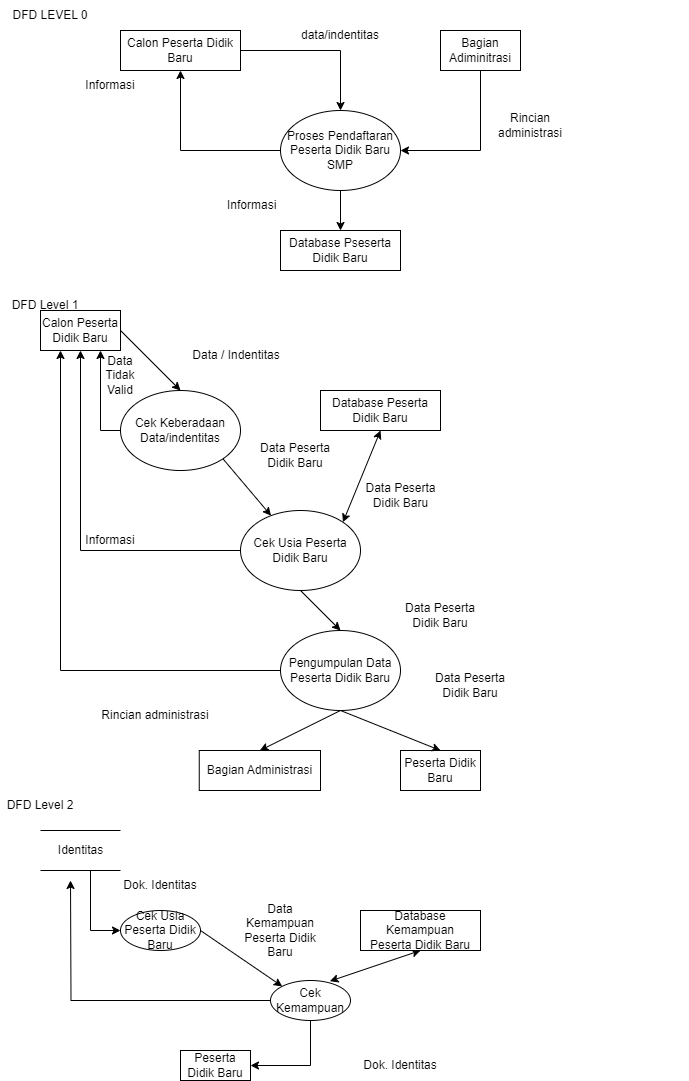

The diagram above was exported from draw.io. Its source (the exported page's mxGraphModel, read from the mxfile embedded in the PNG):
<mxGraphModel dx="1120" dy="433" grid="1" gridSize="10" guides="1" tooltips="1" connect="1" arrows="1" fold="1" page="1" pageScale="1" pageWidth="850" pageHeight="1100" math="0" shadow="0" extFonts="Permanent Marker^https://fonts.googleapis.com/css?family=Permanent+Marker">
  <root>
    <mxCell id="0" />
    <mxCell id="1" parent="0" />
    <mxCell id="uPgg64nkTsfQeq1Pfny--1" value="Calon Peserta Didik Baru" style="rounded=0;whiteSpace=wrap;html=1;" parent="1" vertex="1">
      <mxGeometry x="120" y="40" width="120" height="40" as="geometry" />
    </mxCell>
    <mxCell id="uPgg64nkTsfQeq1Pfny--2" value="Bagian Adiminitrasi" style="rounded=0;whiteSpace=wrap;html=1;" parent="1" vertex="1">
      <mxGeometry x="440" y="40" width="80" height="40" as="geometry" />
    </mxCell>
    <mxCell id="uPgg64nkTsfQeq1Pfny--3" value="Database Pseserta Didik Baru" style="rounded=0;whiteSpace=wrap;html=1;" parent="1" vertex="1">
      <mxGeometry x="280" y="240" width="120" height="40" as="geometry" />
    </mxCell>
    <mxCell id="uPgg64nkTsfQeq1Pfny--4" value="Proses Pendaftaran Peserta Didik Baru SMP" style="ellipse;whiteSpace=wrap;html=1;" parent="1" vertex="1">
      <mxGeometry x="280" y="120" width="120" height="80" as="geometry" />
    </mxCell>
    <mxCell id="uPgg64nkTsfQeq1Pfny--5" value="" style="endArrow=classic;html=1;rounded=0;entryX=0.5;entryY=0;entryDx=0;entryDy=0;exitX=1;exitY=0.5;exitDx=0;exitDy=0;" parent="1" source="uPgg64nkTsfQeq1Pfny--1" target="uPgg64nkTsfQeq1Pfny--4" edge="1">
      <mxGeometry width="50" height="50" relative="1" as="geometry">
        <mxPoint x="240" y="90" as="sourcePoint" />
        <mxPoint x="290" y="40" as="targetPoint" />
        <Array as="points">
          <mxPoint x="340" y="60" />
        </Array>
      </mxGeometry>
    </mxCell>
    <mxCell id="uPgg64nkTsfQeq1Pfny--6" value="data/indentitas" style="text;html=1;strokeColor=none;fillColor=none;align=center;verticalAlign=middle;whiteSpace=wrap;rounded=0;" parent="1" vertex="1">
      <mxGeometry x="310" y="30" width="60" height="30" as="geometry" />
    </mxCell>
    <mxCell id="uPgg64nkTsfQeq1Pfny--7" value="" style="endArrow=classic;html=1;rounded=0;exitX=0;exitY=0.5;exitDx=0;exitDy=0;entryX=0.5;entryY=1;entryDx=0;entryDy=0;" parent="1" source="uPgg64nkTsfQeq1Pfny--4" target="uPgg64nkTsfQeq1Pfny--1" edge="1">
      <mxGeometry width="50" height="50" relative="1" as="geometry">
        <mxPoint x="270" y="170" as="sourcePoint" />
        <mxPoint x="200" y="90" as="targetPoint" />
        <Array as="points">
          <mxPoint x="180" y="160" />
        </Array>
      </mxGeometry>
    </mxCell>
    <mxCell id="uPgg64nkTsfQeq1Pfny--8" value="Informasi" style="text;html=1;strokeColor=none;fillColor=none;align=center;verticalAlign=middle;whiteSpace=wrap;rounded=0;" parent="1" vertex="1">
      <mxGeometry x="80" y="80" width="60" height="30" as="geometry" />
    </mxCell>
    <mxCell id="uPgg64nkTsfQeq1Pfny--12" value="" style="endArrow=classic;html=1;rounded=0;exitX=0.5;exitY=1;exitDx=0;exitDy=0;entryX=1;entryY=0.5;entryDx=0;entryDy=0;" parent="1" source="uPgg64nkTsfQeq1Pfny--2" target="uPgg64nkTsfQeq1Pfny--4" edge="1">
      <mxGeometry width="50" height="50" relative="1" as="geometry">
        <mxPoint x="370" y="200" as="sourcePoint" />
        <mxPoint x="420" y="150" as="targetPoint" />
        <Array as="points">
          <mxPoint x="480" y="160" />
        </Array>
      </mxGeometry>
    </mxCell>
    <mxCell id="uPgg64nkTsfQeq1Pfny--13" value="Rincian administrasi" style="text;html=1;strokeColor=none;fillColor=none;align=center;verticalAlign=middle;whiteSpace=wrap;rounded=0;" parent="1" vertex="1">
      <mxGeometry x="500" y="120" width="60" height="30" as="geometry" />
    </mxCell>
    <mxCell id="uPgg64nkTsfQeq1Pfny--15" value="" style="endArrow=classic;html=1;rounded=0;entryX=0.5;entryY=0;entryDx=0;entryDy=0;exitX=0.5;exitY=1;exitDx=0;exitDy=0;" parent="1" source="uPgg64nkTsfQeq1Pfny--4" target="uPgg64nkTsfQeq1Pfny--3" edge="1">
      <mxGeometry width="50" height="50" relative="1" as="geometry">
        <mxPoint x="370" y="200" as="sourcePoint" />
        <mxPoint x="420" y="150" as="targetPoint" />
      </mxGeometry>
    </mxCell>
    <mxCell id="uPgg64nkTsfQeq1Pfny--16" value="&amp;nbsp;Informasi" style="text;html=1;strokeColor=none;fillColor=none;align=center;verticalAlign=middle;whiteSpace=wrap;rounded=0;" parent="1" vertex="1">
      <mxGeometry x="220" y="200" width="60" height="30" as="geometry" />
    </mxCell>
    <mxCell id="uPgg64nkTsfQeq1Pfny--17" value="DFD LEVEL 0" style="text;html=1;strokeColor=none;fillColor=none;align=center;verticalAlign=middle;whiteSpace=wrap;rounded=0;" parent="1" vertex="1">
      <mxGeometry x="10" y="10" width="80" height="30" as="geometry" />
    </mxCell>
    <mxCell id="uPgg64nkTsfQeq1Pfny--18" value="DFD Level 1" style="text;html=1;strokeColor=none;fillColor=none;align=center;verticalAlign=middle;whiteSpace=wrap;rounded=0;" parent="1" vertex="1">
      <mxGeometry y="300" width="90" height="30" as="geometry" />
    </mxCell>
    <mxCell id="uPgg64nkTsfQeq1Pfny--19" value="Calon Peserta Didik Baru" style="rounded=0;whiteSpace=wrap;html=1;" parent="1" vertex="1">
      <mxGeometry x="40" y="320" width="80" height="40" as="geometry" />
    </mxCell>
    <mxCell id="uPgg64nkTsfQeq1Pfny--20" value="Database Peserta Didik Baru" style="rounded=0;whiteSpace=wrap;html=1;" parent="1" vertex="1">
      <mxGeometry x="320" y="400" width="120" height="40" as="geometry" />
    </mxCell>
    <mxCell id="uPgg64nkTsfQeq1Pfny--21" value="Cek Keberadaan Data/indentitas" style="ellipse;whiteSpace=wrap;html=1;" parent="1" vertex="1">
      <mxGeometry x="120" y="400" width="120" height="80" as="geometry" />
    </mxCell>
    <mxCell id="uPgg64nkTsfQeq1Pfny--22" value="Cek Usia Peserta Didik Baru" style="ellipse;whiteSpace=wrap;html=1;" parent="1" vertex="1">
      <mxGeometry x="240" y="520" width="120" height="80" as="geometry" />
    </mxCell>
    <mxCell id="uPgg64nkTsfQeq1Pfny--23" value="" style="endArrow=classic;html=1;rounded=0;entryX=0.75;entryY=1;entryDx=0;entryDy=0;exitX=0;exitY=0.5;exitDx=0;exitDy=0;" parent="1" source="uPgg64nkTsfQeq1Pfny--21" target="uPgg64nkTsfQeq1Pfny--19" edge="1">
      <mxGeometry width="50" height="50" relative="1" as="geometry">
        <mxPoint x="220" y="530" as="sourcePoint" />
        <mxPoint x="270" y="480" as="targetPoint" />
        <Array as="points">
          <mxPoint x="100" y="440" />
        </Array>
      </mxGeometry>
    </mxCell>
    <mxCell id="uPgg64nkTsfQeq1Pfny--24" value="Data Tidak Valid" style="text;html=1;strokeColor=none;fillColor=none;align=center;verticalAlign=middle;whiteSpace=wrap;rounded=0;" parent="1" vertex="1">
      <mxGeometry x="100" y="370" width="40" height="30" as="geometry" />
    </mxCell>
    <mxCell id="uPgg64nkTsfQeq1Pfny--26" value="" style="endArrow=classic;html=1;rounded=0;exitX=1;exitY=0.5;exitDx=0;exitDy=0;entryX=0.5;entryY=0;entryDx=0;entryDy=0;" parent="1" source="uPgg64nkTsfQeq1Pfny--19" target="uPgg64nkTsfQeq1Pfny--21" edge="1">
      <mxGeometry width="50" height="50" relative="1" as="geometry">
        <mxPoint x="130" y="380" as="sourcePoint" />
        <mxPoint x="180" y="430" as="targetPoint" />
      </mxGeometry>
    </mxCell>
    <mxCell id="uPgg64nkTsfQeq1Pfny--27" value="Data / Indentitas" style="text;html=1;strokeColor=none;fillColor=none;align=center;verticalAlign=middle;whiteSpace=wrap;rounded=0;" parent="1" vertex="1">
      <mxGeometry x="191.25" y="350" width="90" height="30" as="geometry" />
    </mxCell>
    <mxCell id="uPgg64nkTsfQeq1Pfny--29" value="" style="endArrow=classic;html=1;rounded=0;exitX=1;exitY=1;exitDx=0;exitDy=0;" parent="1" source="uPgg64nkTsfQeq1Pfny--21" target="uPgg64nkTsfQeq1Pfny--22" edge="1">
      <mxGeometry width="50" height="50" relative="1" as="geometry">
        <mxPoint x="230" y="500" as="sourcePoint" />
        <mxPoint x="280" y="450" as="targetPoint" />
      </mxGeometry>
    </mxCell>
    <mxCell id="uPgg64nkTsfQeq1Pfny--30" value="" style="endArrow=classic;html=1;rounded=0;entryX=0.5;entryY=1;entryDx=0;entryDy=0;exitX=0;exitY=0.5;exitDx=0;exitDy=0;" parent="1" source="uPgg64nkTsfQeq1Pfny--22" target="uPgg64nkTsfQeq1Pfny--19" edge="1">
      <mxGeometry width="50" height="50" relative="1" as="geometry">
        <mxPoint x="100" y="610" as="sourcePoint" />
        <mxPoint x="150" y="560" as="targetPoint" />
        <Array as="points">
          <mxPoint x="80" y="560" />
        </Array>
      </mxGeometry>
    </mxCell>
    <mxCell id="uPgg64nkTsfQeq1Pfny--31" value="Informasi" style="text;html=1;strokeColor=none;fillColor=none;align=center;verticalAlign=middle;whiteSpace=wrap;rounded=0;" parent="1" vertex="1">
      <mxGeometry x="80" y="535" width="60" height="30" as="geometry" />
    </mxCell>
    <mxCell id="uPgg64nkTsfQeq1Pfny--32" value="Data Peserta Didik Baru" style="text;html=1;strokeColor=none;fillColor=none;align=center;verticalAlign=middle;whiteSpace=wrap;rounded=0;" parent="1" vertex="1">
      <mxGeometry x="250" y="450" width="90" height="30" as="geometry" />
    </mxCell>
    <mxCell id="uPgg64nkTsfQeq1Pfny--33" value="" style="endArrow=classic;startArrow=classic;html=1;rounded=0;exitX=1;exitY=0;exitDx=0;exitDy=0;entryX=0.5;entryY=1;entryDx=0;entryDy=0;" parent="1" source="uPgg64nkTsfQeq1Pfny--22" target="uPgg64nkTsfQeq1Pfny--20" edge="1">
      <mxGeometry width="50" height="50" relative="1" as="geometry">
        <mxPoint x="220" y="530" as="sourcePoint" />
        <mxPoint x="270" y="480" as="targetPoint" />
        <Array as="points" />
      </mxGeometry>
    </mxCell>
    <mxCell id="uPgg64nkTsfQeq1Pfny--34" value="Data Peserta Didik Baru" style="text;html=1;strokeColor=none;fillColor=none;align=center;verticalAlign=middle;whiteSpace=wrap;rounded=0;" parent="1" vertex="1">
      <mxGeometry x="361.25" y="490" width="78.75" height="30" as="geometry" />
    </mxCell>
    <mxCell id="uPgg64nkTsfQeq1Pfny--36" style="edgeStyle=orthogonalEdgeStyle;rounded=0;orthogonalLoop=1;jettySize=auto;html=1;entryX=0.25;entryY=1;entryDx=0;entryDy=0;" parent="1" source="uPgg64nkTsfQeq1Pfny--35" target="uPgg64nkTsfQeq1Pfny--19" edge="1">
      <mxGeometry relative="1" as="geometry" />
    </mxCell>
    <mxCell id="uPgg64nkTsfQeq1Pfny--35" value="Pengumpulan Data Peserta Didik Baru" style="ellipse;whiteSpace=wrap;html=1;" parent="1" vertex="1">
      <mxGeometry x="280" y="640" width="120" height="80" as="geometry" />
    </mxCell>
    <mxCell id="uPgg64nkTsfQeq1Pfny--38" value="" style="endArrow=classic;html=1;rounded=0;exitX=0.5;exitY=1;exitDx=0;exitDy=0;entryX=0.5;entryY=0;entryDx=0;entryDy=0;" parent="1" source="uPgg64nkTsfQeq1Pfny--22" target="uPgg64nkTsfQeq1Pfny--35" edge="1">
      <mxGeometry width="50" height="50" relative="1" as="geometry">
        <mxPoint x="230" y="550" as="sourcePoint" />
        <mxPoint x="270" y="490" as="targetPoint" />
      </mxGeometry>
    </mxCell>
    <mxCell id="uPgg64nkTsfQeq1Pfny--40" value="Data Peserta Didik Baru" style="text;html=1;strokeColor=none;fillColor=none;align=center;verticalAlign=middle;whiteSpace=wrap;rounded=0;" parent="1" vertex="1">
      <mxGeometry x="400" y="610" width="80" height="30" as="geometry" />
    </mxCell>
    <mxCell id="uPgg64nkTsfQeq1Pfny--41" value="Bagian Administrasi" style="rounded=0;whiteSpace=wrap;html=1;" parent="1" vertex="1">
      <mxGeometry x="198.75" y="760" width="121.25" height="40" as="geometry" />
    </mxCell>
    <mxCell id="uPgg64nkTsfQeq1Pfny--43" value="" style="endArrow=classic;html=1;rounded=0;exitX=0.5;exitY=1;exitDx=0;exitDy=0;entryX=0.5;entryY=0;entryDx=0;entryDy=0;" parent="1" source="uPgg64nkTsfQeq1Pfny--35" target="uPgg64nkTsfQeq1Pfny--41" edge="1">
      <mxGeometry width="50" height="50" relative="1" as="geometry">
        <mxPoint x="220" y="710" as="sourcePoint" />
        <mxPoint x="270" y="660" as="targetPoint" />
      </mxGeometry>
    </mxCell>
    <mxCell id="uPgg64nkTsfQeq1Pfny--44" value="Rincian administrasi" style="text;html=1;strokeColor=none;fillColor=none;align=center;verticalAlign=middle;whiteSpace=wrap;rounded=0;" parent="1" vertex="1">
      <mxGeometry x="100" y="710" width="110" height="30" as="geometry" />
    </mxCell>
    <mxCell id="uPgg64nkTsfQeq1Pfny--47" value="Peserta Didik Baru" style="rounded=0;whiteSpace=wrap;html=1;" parent="1" vertex="1">
      <mxGeometry x="400" y="760" width="80" height="40" as="geometry" />
    </mxCell>
    <mxCell id="uPgg64nkTsfQeq1Pfny--49" value="DFD Level 2" style="text;html=1;strokeColor=none;fillColor=none;align=center;verticalAlign=middle;whiteSpace=wrap;rounded=0;" parent="1" vertex="1">
      <mxGeometry y="800" width="80" height="30" as="geometry" />
    </mxCell>
    <mxCell id="uPgg64nkTsfQeq1Pfny--50" value="" style="endArrow=none;html=1;rounded=0;" parent="1" edge="1">
      <mxGeometry width="50" height="50" relative="1" as="geometry">
        <mxPoint x="40" y="880" as="sourcePoint" />
        <mxPoint x="120" y="880" as="targetPoint" />
      </mxGeometry>
    </mxCell>
    <mxCell id="uPgg64nkTsfQeq1Pfny--51" value="Identitas" style="text;html=1;align=center;verticalAlign=middle;resizable=0;points=[];autosize=1;strokeColor=none;fillColor=none;" parent="1" vertex="1">
      <mxGeometry x="45" y="845" width="70" height="30" as="geometry" />
    </mxCell>
    <mxCell id="uPgg64nkTsfQeq1Pfny--52" value="" style="endArrow=none;html=1;rounded=0;" parent="1" edge="1">
      <mxGeometry width="50" height="50" relative="1" as="geometry">
        <mxPoint x="40" y="840" as="sourcePoint" />
        <mxPoint x="120" y="840" as="targetPoint" />
      </mxGeometry>
    </mxCell>
    <mxCell id="uPgg64nkTsfQeq1Pfny--53" value="Cek Usia Peserta Didik Baru" style="ellipse;whiteSpace=wrap;html=1;" parent="1" vertex="1">
      <mxGeometry x="120" y="920" width="80" height="40" as="geometry" />
    </mxCell>
    <mxCell id="uPgg64nkTsfQeq1Pfny--54" value="" style="endArrow=classic;html=1;rounded=0;entryX=0;entryY=0.5;entryDx=0;entryDy=0;" parent="1" target="uPgg64nkTsfQeq1Pfny--53" edge="1">
      <mxGeometry width="50" height="50" relative="1" as="geometry">
        <mxPoint x="90" y="880" as="sourcePoint" />
        <mxPoint x="140" y="890" as="targetPoint" />
        <Array as="points">
          <mxPoint x="90" y="940" />
        </Array>
      </mxGeometry>
    </mxCell>
    <mxCell id="uPgg64nkTsfQeq1Pfny--55" value="Dok. Identitas" style="text;html=1;strokeColor=none;fillColor=none;align=center;verticalAlign=middle;whiteSpace=wrap;rounded=0;" parent="1" vertex="1">
      <mxGeometry x="120" y="880" width="80" height="30" as="geometry" />
    </mxCell>
    <mxCell id="uPgg64nkTsfQeq1Pfny--65" style="edgeStyle=orthogonalEdgeStyle;rounded=0;orthogonalLoop=1;jettySize=auto;html=1;entryX=1;entryY=0.5;entryDx=0;entryDy=0;exitX=0.5;exitY=1;exitDx=0;exitDy=0;" parent="1" source="uPgg64nkTsfQeq1Pfny--56" target="uPgg64nkTsfQeq1Pfny--64" edge="1">
      <mxGeometry relative="1" as="geometry" />
    </mxCell>
    <mxCell id="uPgg64nkTsfQeq1Pfny--67" style="edgeStyle=orthogonalEdgeStyle;rounded=0;orthogonalLoop=1;jettySize=auto;html=1;" parent="1" source="uPgg64nkTsfQeq1Pfny--56" edge="1">
      <mxGeometry relative="1" as="geometry">
        <mxPoint x="70" y="890" as="targetPoint" />
      </mxGeometry>
    </mxCell>
    <mxCell id="uPgg64nkTsfQeq1Pfny--56" value="Cek Kemampuan" style="ellipse;whiteSpace=wrap;html=1;" parent="1" vertex="1">
      <mxGeometry x="270" y="990" width="80" height="40" as="geometry" />
    </mxCell>
    <mxCell id="uPgg64nkTsfQeq1Pfny--58" value="" style="endArrow=classic;html=1;rounded=0;exitX=1;exitY=0.5;exitDx=0;exitDy=0;entryX=0;entryY=0;entryDx=0;entryDy=0;" parent="1" source="uPgg64nkTsfQeq1Pfny--53" target="uPgg64nkTsfQeq1Pfny--56" edge="1">
      <mxGeometry width="50" height="50" relative="1" as="geometry">
        <mxPoint x="260" y="1010" as="sourcePoint" />
        <mxPoint x="310" y="960" as="targetPoint" />
      </mxGeometry>
    </mxCell>
    <mxCell id="uPgg64nkTsfQeq1Pfny--59" value="Data Kemampuan Peserta Didik Baru" style="text;html=1;strokeColor=none;fillColor=none;align=center;verticalAlign=middle;whiteSpace=wrap;rounded=0;" parent="1" vertex="1">
      <mxGeometry x="240" y="920" width="80" height="40" as="geometry" />
    </mxCell>
    <mxCell id="uPgg64nkTsfQeq1Pfny--60" value="" style="endArrow=classic;startArrow=classic;html=1;rounded=0;exitX=0.742;exitY=0.017;exitDx=0;exitDy=0;exitPerimeter=0;entryX=0.5;entryY=1;entryDx=0;entryDy=0;" parent="1" source="uPgg64nkTsfQeq1Pfny--56" target="uPgg64nkTsfQeq1Pfny--62" edge="1">
      <mxGeometry width="50" height="50" relative="1" as="geometry">
        <mxPoint x="340" y="1000" as="sourcePoint" />
        <mxPoint x="360" y="940" as="targetPoint" />
      </mxGeometry>
    </mxCell>
    <mxCell id="uPgg64nkTsfQeq1Pfny--62" value="Database Kemampuan&lt;br&gt;Peserta Didik Baru" style="rounded=0;whiteSpace=wrap;html=1;" parent="1" vertex="1">
      <mxGeometry x="360" y="920" width="120" height="40" as="geometry" />
    </mxCell>
    <mxCell id="uPgg64nkTsfQeq1Pfny--64" value="Peserta Didik Baru" style="rounded=0;whiteSpace=wrap;html=1;" parent="1" vertex="1">
      <mxGeometry x="180" y="1060" width="70" height="30" as="geometry" />
    </mxCell>
    <mxCell id="uPgg64nkTsfQeq1Pfny--66" value="Dok. Identitas" style="text;html=1;strokeColor=none;fillColor=none;align=center;verticalAlign=middle;whiteSpace=wrap;rounded=0;" parent="1" vertex="1">
      <mxGeometry x="360" y="1060" width="80" height="30" as="geometry" />
    </mxCell>
    <mxCell id="-ds7wHxkQEqhuQTRv6wp-1" value="" style="rounded=0;orthogonalLoop=1;jettySize=auto;html=1;exitX=0.5;exitY=1;exitDx=0;exitDy=0;entryX=0.5;entryY=0;entryDx=0;entryDy=0;" parent="1" source="uPgg64nkTsfQeq1Pfny--35" target="uPgg64nkTsfQeq1Pfny--47" edge="1">
      <mxGeometry relative="1" as="geometry">
        <mxPoint x="420" y="760" as="targetPoint" />
        <mxPoint x="360" y="730" as="sourcePoint" />
      </mxGeometry>
    </mxCell>
    <mxCell id="uPgg64nkTsfQeq1Pfny--48" value="Data Peserta Didik Baru" style="text;html=1;strokeColor=none;fillColor=none;align=center;verticalAlign=middle;whiteSpace=wrap;rounded=0;" parent="1" vertex="1">
      <mxGeometry x="430" y="680" width="80" height="30" as="geometry" />
    </mxCell>
    <mxCell id="-ds7wHxkQEqhuQTRv6wp-3" style="edgeStyle=orthogonalEdgeStyle;rounded=0;orthogonalLoop=1;jettySize=auto;html=1;exitX=0.5;exitY=1;exitDx=0;exitDy=0;" parent="1" edge="1">
      <mxGeometry relative="1" as="geometry">
        <mxPoint x="680" y="320" as="sourcePoint" />
        <mxPoint x="680" y="320" as="targetPoint" />
      </mxGeometry>
    </mxCell>
  </root>
</mxGraphModel>